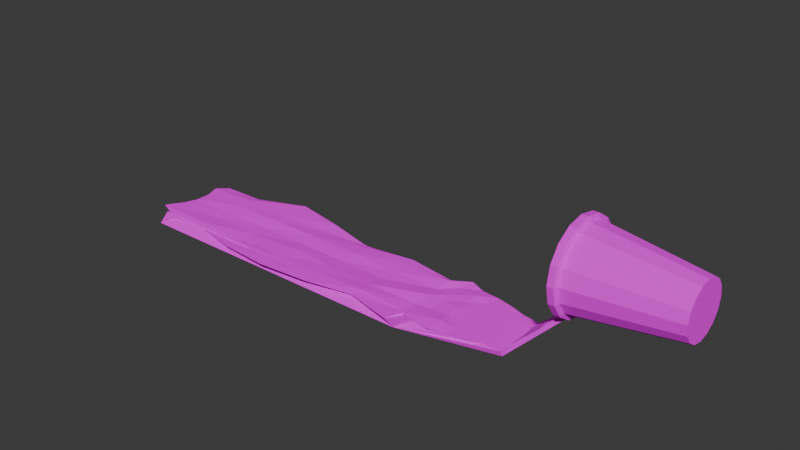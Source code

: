 # Source: lean.blend  (saved by Blender 4.2.67; exported with 4.5.12 LTS)
import bpy
from mathutils import Matrix  # noqa: F401  (used for matrix-valued properties, if any)

bpy.ops.wm.read_factory_settings(use_empty=True)
scene = bpy.context.scene
scene.name = 'Scene'

# ---- collections
col_collection = bpy.data.collections.new('Collection'); scene.collection.children.link(col_collection)

# ---- images (referenced by path relative to the original .blend; pixels are not part of the script)
import os
ASSET_DIR = os.environ.get("B2B_ASSET_DIR", "")  # directory of the original .blend (textures are referenced by path, not embedded)
HERE = os.path.dirname(os.path.abspath(__file__))  # packed textures are extracted next to this script under _unpacked/

def load_image(name, relpath, width, height, colorspace="sRGB"):
    """Load a texture the original file referenced (path relative to the .blend, or extracted next to this script)."""
    p = next((c for c in (os.path.join(HERE, relpath), os.path.join(ASSET_DIR, relpath)) if relpath and os.path.exists(c)), "")
    if p:
        img = bpy.data.images.load(p, check_existing=True)
        img.name = name
    else:  # same state as the original file: an image datablock whose file is absent (Cycles renders it pink)
        img = bpy.data.images.new(name, width, height)
        img.source = "FILE"
        img.filepath = "//" + (relpath or name)
    img.colorspace_settings.name = colorspace
    return img
img_imphenziapixpal_basecolor_png = load_image('ImphenziaPixPal_BaseColor.png', 'ImphenziaPixPal_BaseColor.png', 1024, 1024, 'sRGB')

# ---- materials (node trees are filled in below, after node groups)
mat_imphrnziamat = bpy.data.materials.new('ImphrnziaMat')
mat_material_001 = bpy.data.materials.new('Material.001')

# ---- node groups
ng_water = bpy.data.node_groups.new('Water', 'GeometryNodeTree')
_s = ng_water.interface.new_socket(name='Geometry', in_out='OUTPUT', socket_type='NodeSocketGeometry')
_s = ng_water.interface.new_socket(name='Geometry', in_out='INPUT', socket_type='NodeSocketGeometry')
ng_water.is_modifier = True
_N = ng_water.nodes; _L = ng_water.links
n0 = _N.new('NodeGroupInput'); n0.name = 'Group Input'; n0.location = (-340, 0)
n1 = _N.new('NodeGroupOutput'); n1.name = 'Group Output'; n1.location = (200, 0)
_L.new(n0.outputs[0], n1.inputs[0])
n1.is_active_output = True

# ---- material node trees
mat_imphrnziamat.use_nodes = True; mat_imphrnziamat.node_tree.nodes.clear()
_N = mat_imphrnziamat.node_tree.nodes; _L = mat_imphrnziamat.node_tree.links
n0 = _N.new('ShaderNodeBsdfPrincipled'); n0.name = 'Principled BSDF'; n0.location = (10, 300)
n0.inputs[1].default_value = 0.4803
n0.inputs[2].default_value = 1.0
n1 = _N.new('ShaderNodeOutputMaterial'); n1.name = 'Material Output'; n1.location = (300, 300)
n2 = _N.new('ShaderNodeTexImage'); n2.name = 'Image Texture'; n2.location = (-388, 257)
n2.image = img_imphenziapixpal_basecolor_png
n2.interpolation = 'Closest'
_L.new(n0.outputs[0], n1.inputs[0])
_L.new(n2.outputs[0], n0.inputs[0])
n1.is_active_output = True
mat_material_001.use_nodes = True; mat_material_001.node_tree.nodes.clear()
_N = mat_material_001.node_tree.nodes; _L = mat_material_001.node_tree.links
n0 = _N.new('ShaderNodeBsdfPrincipled'); n0.name = 'Principled BSDF'; n0.location = (10, 300)
n1 = _N.new('ShaderNodeOutputMaterial'); n1.name = 'Material Output'; n1.location = (300, 300)
_L.new(n0.outputs[0], n1.inputs[0])
n1.is_active_output = True

# ---- world
world_world = bpy.data.worlds.new('World'); scene.world = world_world
world_world.use_nodes = True; world_world.node_tree.nodes.clear()
_N = world_world.node_tree.nodes; _L = world_world.node_tree.links
n0 = _N.new('ShaderNodeOutputWorld'); n0.name = 'World Output'; n0.location = (300, 300)
n1 = _N.new('ShaderNodeBackground'); n1.name = 'Background'; n1.location = (10, 300)
n1.inputs[0].default_value = (0.05088, 0.05088, 0.05088, 1.0)
_L.new(n1.outputs[0], n0.inputs[0])
n0.is_active_output = True
world_world.color = (0.05088, 0.05088, 0.05088)
world_world.sun_shadow_jitter_overblur = 0.0

# ---- meshes
me_cylinder = bpy.data.meshes.new('Cylinder')
me_cylinder.from_pydata([(0.0, 1.0, -0.25), (7.451e-09, 1.5, 3.494), (0.3827, 0.9239, -0.25), (0.574, 1.386, 3.494), (0.7071, 0.7071, -0.25), (1.061, 1.061, 3.494), (0.9239, 0.3827, -0.25), (1.386, 0.574, 3.494), (1.0, 0.0, -0.25), (1.5, 5.588e-09, 3.494), (0.9239, -0.3827, -0.25), (1.386, -0.574, 3.494), (0.7071, -0.7071, -0.25), (1.061, -1.061, 3.494), (0.3827, -0.9239, -0.25), (0.574, -1.386, 3.494), (0.0, -1.0, -0.25), (7.451e-09, -1.5, 3.494), (-0.3827, -0.9239, -0.25), (-0.574, -1.386, 3.494), (-0.7071, -0.7071, -0.25), (-1.061, -1.061, 3.494), (-0.9239, -0.3827, -0.25), (-1.386, -0.574, 3.494), (-1.0, 0.0, -0.25), (-1.5, 5.588e-09, 3.494), (-0.9239, 0.3827, -0.25), (-1.386, 0.574, 3.494), (-0.7071, 0.7071, -0.25), (-1.061, 1.061, 3.494), (-0.3827, 0.9239, -0.25), (-0.574, 1.386, 3.494), (0.6336, 1.53, 3.559), (8.374e-11, 1.656, 3.559), (1.171, 1.171, 3.559), (1.53, 0.6336, 3.559), (1.656, -2.049e-11, 3.559), (1.53, -0.6336, 3.559), (1.171, -1.171, 3.559), (0.6336, -1.53, 3.559), (8.374e-11, -1.656, 3.559), (-0.6336, -1.53, 3.559), (-1.171, -1.171, 3.559), (-1.53, -0.6336, 3.559), (-1.656, -2.049e-11, 3.559), (-1.53, 0.6336, 3.559), (-1.171, 1.171, 3.559), (-0.6336, 1.53, 3.559), (0.6336, 1.53, 3.747), (8.374e-11, 1.656, 3.747), (1.171, 1.171, 3.747), (1.53, 0.6336, 3.747), (1.656, -2.049e-11, 3.747), (1.53, -0.6336, 3.747), (1.171, -1.171, 3.747), (0.6336, -1.53, 3.747), (8.374e-11, -1.656, 3.747), (-0.6336, -1.53, 3.747), (-1.171, -1.171, 3.747), (-1.53, -0.6336, 3.747), (-1.656, -2.049e-11, 3.747), (-1.53, 0.6336, 3.747), (-1.171, 1.171, 3.747), (-0.6336, 1.53, 3.747), (0.5951, 1.437, 3.792), (8.374e-11, 1.555, 3.792), (1.1, 1.1, 3.792), (1.437, 0.5951, 3.792), (1.555, -2.049e-11, 3.792), (1.437, -0.5951, 3.792), (1.1, -1.1, 3.792), (0.5951, -1.437, 3.792), (8.374e-11, -1.555, 3.792), (-0.5951, -1.437, 3.792), (-1.1, -1.1, 3.792), (-1.437, -0.5951, 3.792), (-1.555, -2.049e-11, 3.792), (-1.437, 0.5951, 3.792), (-1.1, 1.1, 3.792), (-0.5951, 1.437, 3.792), (0.6336, 1.53, 3.792), (8.374e-11, 1.656, 3.792), (1.171, 1.171, 3.792), (1.53, 0.6336, 3.792), (1.656, -2.049e-11, 3.792), (1.53, -0.6336, 3.792), (1.171, -1.171, 3.792), (0.6336, -1.53, 3.792), (8.374e-11, -1.656, 3.792), (-0.6336, -1.53, 3.792), (-1.171, -1.171, 3.792), (-1.53, -0.6336, 3.792), (-1.656, -2.049e-11, 3.792), (-1.53, 0.6336, 3.792), (-1.171, 1.171, 3.792), (-0.6336, 1.53, 3.792), (0.5951, 1.437, 3.583), (6.809e-09, 1.555, 3.583), (1.1, 1.1, 3.583), (1.437, 0.5951, 3.583), (1.555, -2.049e-11, 3.583), (1.437, -0.5951, 3.583), (1.1, -1.1, 3.583), (0.5951, -1.437, 3.583), (6.809e-09, -1.555, 3.583), (-0.5951, -1.437, 3.583), (-1.1, -1.1, 3.583), (-1.437, -0.5951, 3.583), (-1.555, -2.049e-11, 3.583), (-1.437, 0.5951, 3.583), (-1.1, 1.1, 3.583), (-0.5951, 1.437, 3.583), (0.5475, 1.322, 3.534), (1.32e-08, 1.431, 3.534), (1.012, 1.012, 3.534), (1.322, 0.5475, 3.534), (1.431, 1.172e-09, 3.534), (1.322, -0.5475, 3.534), (1.012, -1.012, 3.534), (0.5475, -1.322, 3.534), (1.32e-08, -1.431, 3.534), (-0.5475, -1.322, 3.534), (-1.012, -1.012, 3.534), (-1.322, -0.5475, 3.534), (-1.431, 1.172e-09, 3.534), (-1.322, 0.5475, 3.534), (-1.012, 1.012, 3.534), (-0.5475, 1.322, 3.534), (0.5071, 1.307, 2.977), (-1.82e-07, 1.415, 3.167), (0.937, 1.001, 2.816), (1.224, 0.5415, 2.708), (1.325, 1.486e-09, 2.67), (1.224, -0.5415, 2.708), (0.937, -1.001, 2.816), (0.5071, -1.307, 2.977), (-1.82e-07, -1.415, 3.167), (-0.5071, -1.307, 3.356), (-0.937, -1.001, 3.517), (-1.224, -0.5415, 3.625), (-1.325, 1.486e-09, 3.663), (-1.224, 0.5415, 3.625), (-0.937, 1.001, 3.517), (-0.5071, 1.307, 3.356)], [], [(0, 1, 3, 2), (2, 3, 5, 4), (4, 5, 7, 6), (6, 7, 9, 8), (8, 9, 11, 10), (10, 11, 13, 12), (12, 13, 15, 14), (14, 15, 17, 16), (16, 17, 19, 18), (18, 19, 21, 20), (20, 21, 23, 22), (22, 23, 25, 24), (24, 25, 27, 26), (26, 27, 29, 28), (11, 9, 36, 37), (28, 29, 31, 30), (30, 31, 1, 0), (0, 2, 4, 6, 8, 10, 12, 14, 16, 18, 20, 22, 24, 26, 28, 30), (43, 42, 58, 59), (21, 19, 41, 42), (31, 29, 46, 47), (7, 5, 34, 35), (17, 15, 39, 40), (3, 1, 33, 32), (27, 25, 44, 45), (13, 11, 37, 38), (23, 21, 42, 43), (1, 31, 47, 33), (9, 7, 35, 36), (19, 17, 40, 41), (29, 27, 45, 46), (5, 3, 32, 34), (15, 13, 38, 39), (25, 23, 43, 44), (48, 49, 81, 80), (36, 35, 51, 52), (44, 43, 59, 60), (37, 36, 52, 53), (45, 44, 60, 61), (38, 37, 53, 54), (46, 45, 61, 62), (39, 38, 54, 55), (47, 46, 62, 63), (40, 39, 55, 56), (32, 33, 49, 48), (33, 47, 63, 49), (41, 40, 56, 57), (34, 32, 48, 50), (42, 41, 57, 58), (35, 34, 50, 51), (75, 74, 106, 107), (49, 63, 95, 81), (57, 56, 88, 89), (50, 48, 80, 82), (58, 57, 89, 90), (51, 50, 82, 83), (59, 58, 90, 91), (52, 51, 83, 84), (60, 59, 91, 92), (53, 52, 84, 85), (61, 60, 92, 93), (54, 53, 85, 86), (62, 61, 93, 94), (55, 54, 86, 87), (63, 62, 94, 95), (56, 55, 87, 88), (65, 64, 80, 81), (64, 66, 82, 80), (66, 67, 83, 82), (67, 68, 84, 83), (68, 69, 85, 84), (69, 70, 86, 85), (70, 71, 87, 86), (71, 72, 88, 87), (72, 73, 89, 88), (73, 74, 90, 89), (74, 75, 91, 90), (75, 76, 92, 91), (76, 77, 93, 92), (77, 78, 94, 93), (78, 79, 95, 94), (79, 65, 81, 95), (97, 111, 127, 113), (68, 67, 99, 100), (76, 75, 107, 108), (69, 68, 100, 101), (77, 76, 108, 109), (70, 69, 101, 102), (78, 77, 109, 110), (71, 70, 102, 103), (79, 78, 110, 111), (72, 71, 103, 104), (64, 65, 97, 96), (65, 79, 111, 97), (73, 72, 104, 105), (66, 64, 96, 98), (74, 73, 105, 106), (67, 66, 98, 99), (126, 125, 141, 142), (105, 104, 120, 121), (98, 96, 112, 114), (106, 105, 121, 122), (99, 98, 114, 115), (107, 106, 122, 123), (100, 99, 115, 116), (108, 107, 123, 124), (101, 100, 116, 117), (109, 108, 124, 125), (102, 101, 117, 118), (110, 109, 125, 126), (103, 102, 118, 119), (111, 110, 126, 127), (104, 103, 119, 120), (96, 97, 113, 112), (128, 129, 143, 142, 141, 140, 139, 138, 137, 136, 135, 134, 133, 132, 131, 130), (119, 118, 134, 135), (127, 126, 142, 143), (120, 119, 135, 136), (112, 113, 129, 128), (113, 127, 143, 129), (121, 120, 136, 137), (114, 112, 128, 130), (122, 121, 137, 138), (115, 114, 130, 131), (123, 122, 138, 139), (116, 115, 131, 132), (124, 123, 139, 140), (117, 116, 132, 133), (125, 124, 140, 141), (118, 117, 133, 134)])
_uv = me_cylinder.uv_layers.new(name='UVMap')
_uv.uv.foreach_set('vector', [0.6227, 0.1812, 0.6227, 0.1812, 0.6227, 0.1812, 0.6227, 0.1812, 0.6227, 0.1812, 0.6227, 0.1812, 0.6227, 0.1812, 0.6227, 0.1812, 0.6227, 0.1812, 0.6227, 0.1812, 0.6227, 0.1812, 0.6227, 0.1812, 0.6227, 0.1812, 0.6227, 0.1812, 0.6227, 0.1812, 0.6227, 0.1812, 0.6227, 0.1812, 0.6227, 0.1812, 0.6227, 0.1812, 0.6227, 0.1812, 0.6227, 0.1812, 0.6227, 0.1812, 0.6227, 0.1812, 0.6227, 0.1812, 0.6227, 0.1812, 0.6227, 0.1812, 0.6227, 0.1812, 0.6227, 0.1812, 0.6227, 0.1812, 0.6227, 0.1812, 0.6227, 0.1812, 0.6227, 0.1812, 0.6227, 0.1812, 0.6227, 0.1812, 0.6227, 0.1812, 0.6227, 0.1812, 0.6227, 0.1812, 0.6227, 0.1812, 0.6227, 0.1812, 0.6227, 0.1812, 0.6227, 0.1812, 0.6227, 0.1812, 0.6227, 0.1812, 0.6227, 0.1812, 0.6227, 0.1812, 0.6227, 0.1812, 0.6227, 0.1812, 0.6227, 0.1812, 0.6227, 0.1812, 0.6227, 0.1812, 0.6227, 0.1812, 0.6227, 0.1812, 0.6227, 0.1812, 0.6227, 0.1812, 0.6227, 0.1812, 0.6227, 0.1812, 0.8085, 0.1437, 0.8085, 0.1437, 0.8085, 0.1437, 0.8085, 0.1437, 0.6227, 0.1812, 0.6227, 0.1812, 0.6227, 0.1812, 0.6227, 0.1812, 0.6227, 0.1812, 0.6227, 0.1812, 0.6227, 0.1812, 0.6227, 0.1812, 0.6227, 0.1812, 0.6227, 0.1812, 0.6227, 0.1812, 0.6227, 0.1812, 0.6227, 0.1812, 0.6227, 0.1812, 0.6227, 0.1812, 0.6227, 0.1812, 0.6227, 0.1812, 0.6227, 0.1812, 0.6227, 0.1812, 0.6227, 0.1812, 0.6227, 0.1812, 0.6227, 0.1812, 0.6227, 0.1812, 0.6227, 0.1812, 0.8085, 0.1437, 0.8085, 0.1437, 0.8085, 0.1437, 0.8085, 0.1437, 0.8085, 0.1437, 0.8085, 0.1437, 0.8085, 0.1437, 0.8085, 0.1437, 0.8085, 0.1437, 0.8085, 0.1437, 0.8085, 0.1437, 0.8085, 0.1437, 0.8085, 0.1437, 0.8085, 0.1437, 0.8085, 0.1437, 0.8085, 0.1437, 0.8085, 0.1437, 0.8085, 0.1437, 0.8085, 0.1437, 0.8085, 0.1437, 0.8085, 0.1437, 0.8085, 0.1437, 0.8085, 0.1437, 0.8085, 0.1437, 0.8085, 0.1437, 0.8085, 0.1437, 0.8085, 0.1437, 0.8085, 0.1437, 0.8085, 0.1437, 0.8085, 0.1437, 0.8085, 0.1437, 0.8085, 0.1437, 0.8085, 0.1437, 0.8085, 0.1437, 0.8085, 0.1437, 0.8085, 0.1437, 0.8085, 0.1437, 0.8085, 0.1437, 0.8085, 0.1437, 0.8085, 0.1437, 0.8085, 0.1437, 0.8085, 0.1437, 0.8085, 0.1437, 0.8085, 0.1437, 0.8085, 0.1437, 0.8085, 0.1437, 0.8085, 0.1437, 0.8085, 0.1437, 0.8085, 0.1437, 0.8085, 0.1437, 0.8085, 0.1437, 0.8085, 0.1437, 0.8085, 0.1437, 0.8085, 0.1437, 0.8085, 0.1437, 0.8085, 0.1437, 0.8085, 0.1437, 0.8085, 0.1437, 0.8085, 0.1437, 0.8085, 0.1437, 0.8085, 0.1437, 0.8085, 0.1437, 0.8085, 0.1437, 0.8085, 0.1437, 0.8085, 0.1437, 0.8085, 0.1437, 0.8085, 0.1437, 0.8085, 0.1437, 0.8085, 0.1437, 0.8085, 0.1437, 0.8085, 0.1437, 0.8085, 0.1437, 0.8085, 0.1437, 0.8085, 0.1437, 0.8085, 0.1437, 0.8085, 0.1437, 0.8085, 0.1437, 0.8085, 0.1437, 0.8085, 0.1437, 0.8085, 0.1437, 0.8085, 0.1437, 0.8085, 0.1437, 0.8085, 0.1437, 0.8085, 0.1437, 0.8085, 0.1437, 0.8085, 0.1437, 0.8085, 0.1437, 0.8085, 0.1437, 0.8085, 0.1437, 0.8085, 0.1437, 0.8085, 0.1437, 0.8085, 0.1437, 0.8085, 0.1437, 0.8085, 0.1437, 0.8085, 0.1437, 0.8085, 0.1437, 0.8085, 0.1437, 0.8085, 0.1437, 0.8085, 0.1437, 0.8085, 0.1437, 0.8085, 0.1437, 0.8085, 0.1437, 0.8085, 0.1437, 0.8085, 0.1437, 0.8085, 0.1437, 0.8085, 0.1437, 0.8085, 0.1437, 0.8085, 0.1437, 0.8085, 0.1437, 0.8085, 0.1437, 0.8085, 0.1437, 0.8085, 0.1437, 0.8085, 0.1437, 0.8085, 0.1437, 0.8085, 0.1437, 0.8085, 0.1437, 0.8085, 0.1437, 0.8085, 0.1437, 0.8085, 0.1437, 0.8085, 0.1437, 0.8085, 0.1437, 0.8085, 0.1437, 0.8085, 0.1437, 0.8085, 0.1437, 0.8085, 0.1437, 0.8085, 0.1437, 0.8085, 0.1437, 0.8085, 0.1437, 0.8085, 0.1437, 0.8085, 0.1437, 0.8085, 0.1437, 0.8085, 0.1437, 0.8085, 0.1437, 0.8085, 0.1437, 0.8085, 0.1437, 0.8085, 0.1437, 0.8085, 0.1437, 0.8085, 0.1437, 0.8085, 0.1437, 0.8085, 0.1437, 0.8085, 0.1437, 0.8085, 0.1437, 0.8085, 0.1437, 0.8085, 0.1437, 0.8085, 0.1437, 0.8085, 0.1437, 0.8085, 0.1437, 0.8085, 0.1437, 0.8085, 0.1437, 0.8085, 0.1437, 0.8085, 0.1437, 0.8085, 0.1437, 0.8085, 0.1437, 0.8085, 0.1437, 0.8085, 0.1437, 0.8085, 0.1437, 0.8085, 0.1437, 0.8085, 0.1437, 0.8085, 0.1437, 0.8085, 0.1437, 0.8085, 0.1437, 0.8085, 0.1437, 0.8085, 0.1437, 0.8085, 0.1437, 0.8085, 0.1437, 0.8085, 0.1437, 0.8085, 0.1437, 0.8085, 0.1437, 0.8085, 0.1437, 0.8085, 0.1437, 0.8085, 0.1437, 0.8085, 0.1437, 0.8085, 0.1437, 0.8085, 0.1437, 0.8085, 0.1437, 0.8085, 0.1437, 0.8085, 0.1437, 0.8085, 0.1437, 0.8085, 0.1437, 0.8085, 0.1437, 0.8085, 0.1437, 0.8085, 0.1437, 0.8085, 0.1437, 0.8085, 0.1437, 0.8085, 0.1437, 0.8085, 0.1437, 0.8085, 0.1437, 0.8085, 0.1437, 0.8085, 0.1437, 0.8085, 0.1437, 0.8085, 0.1437, 0.8085, 0.1437, 0.8085, 0.1437, 0.8085, 0.1437, 0.8085, 0.1437, 0.8085, 0.1437, 0.8085, 0.1437, 0.8085, 0.1437, 0.8085, 0.1437, 0.8085, 0.1437, 0.8085, 0.1437, 0.8085, 0.1437, 0.8085, 0.1437, 0.8085, 0.1437, 0.8085, 0.1437, 0.8085, 0.1437, 0.8085, 0.1437, 0.8085, 0.1437, 0.8085, 0.1437, 0.8085, 0.1437, 0.8085, 0.1437, 0.8085, 0.1437, 0.8085, 0.1437, 0.8085, 0.1437, 0.8085, 0.1437, 0.8085, 0.1437, 0.8085, 0.1437, 0.8085, 0.1437, 0.8085, 0.1437, 0.8085, 0.1437, 0.8085, 0.1437, 0.8085, 0.1437, 0.8085, 0.1437, 0.8085, 0.1437, 0.8085, 0.1437, 0.8085, 0.1437, 0.8085, 0.1437, 0.8085, 0.1437, 0.8085, 0.1437, 0.8085, 0.1437, 0.8085, 0.1437, 0.8085, 0.1437, 0.8085, 0.1437, 0.8085, 0.1437, 0.8085, 0.1437, 0.8085, 0.1437, 0.8085, 0.1437, 0.8085, 0.1437, 0.8085, 0.1437, 0.8085, 0.1437, 0.8085, 0.1437, 0.8085, 0.1437, 0.8085, 0.1437, 0.8085, 0.1437, 0.8085, 0.1437, 0.8085, 0.1437, 0.8085, 0.1437, 0.8085, 0.1437, 0.8085, 0.1437, 0.8085, 0.1437, 0.8085, 0.1437, 0.8085, 0.1437, 0.8085, 0.1437, 0.8085, 0.1437, 0.8085, 0.1437, 0.8085, 0.1437, 0.6227, 0.1812, 0.6227, 0.1812, 0.6227, 0.1812, 0.6227, 0.1812, 0.8085, 0.1437, 0.8085, 0.1437, 0.8085, 0.1437, 0.8085, 0.1437, 0.8085, 0.1437, 0.8085, 0.1437, 0.8085, 0.1437, 0.8085, 0.1437, 0.8085, 0.1437, 0.8085, 0.1437, 0.8085, 0.1437, 0.8085, 0.1437, 0.8085, 0.1437, 0.8085, 0.1437, 0.8085, 0.1437, 0.8085, 0.1437, 0.8085, 0.1437, 0.8085, 0.1437, 0.8085, 0.1437, 0.8085, 0.1437, 0.8085, 0.1437, 0.8085, 0.1437, 0.8085, 0.1437, 0.8085, 0.1437, 0.8085, 0.1437, 0.8085, 0.1437, 0.8085, 0.1437, 0.8085, 0.1437, 0.8085, 0.1437, 0.8085, 0.1437, 0.8085, 0.1437, 0.8085, 0.1437, 0.8085, 0.1437, 0.8085, 0.1437, 0.8085, 0.1437, 0.8085, 0.1437, 0.8085, 0.1437, 0.8085, 0.1437, 0.8085, 0.1437, 0.8085, 0.1437, 0.8085, 0.1437, 0.8085, 0.1437, 0.8085, 0.1437, 0.8085, 0.1437, 0.8085, 0.1437, 0.8085, 0.1437, 0.8085, 0.1437, 0.8085, 0.1437, 0.8085, 0.1437, 0.8085, 0.1437, 0.8085, 0.1437, 0.8085, 0.1437, 0.8085, 0.1437, 0.8085, 0.1437, 0.8085, 0.1437, 0.8085, 0.1437, 0.8085, 0.1437, 0.8085, 0.1437, 0.8085, 0.1437, 0.8085, 0.1437, 0.6227, 0.1812, 0.6227, 0.1812, 0.6227, 0.1812, 0.6227, 0.1812, 0.6227, 0.1812, 0.6227, 0.1812, 0.6227, 0.1812, 0.6227, 0.1812, 0.6227, 0.1812, 0.6227, 0.1812, 0.6227, 0.1812, 0.6227, 0.1812, 0.6227, 0.1812, 0.6227, 0.1812, 0.6227, 0.1812, 0.6227, 0.1812, 0.6227, 0.1812, 0.6227, 0.1812, 0.6227, 0.1812, 0.6227, 0.1812, 0.6227, 0.1812, 0.6227, 0.1812, 0.6227, 0.1812, 0.6227, 0.1812, 0.6227, 0.1812, 0.6227, 0.1812, 0.6227, 0.1812, 0.6227, 0.1812, 0.6227, 0.1812, 0.6227, 0.1812, 0.6227, 0.1812, 0.6227, 0.1812, 0.6227, 0.1812, 0.6227, 0.1812, 0.6227, 0.1812, 0.6227, 0.1812, 0.6227, 0.1812, 0.6227, 0.1812, 0.6227, 0.1812, 0.6227, 0.1812, 0.6227, 0.1812, 0.6227, 0.1812, 0.6227, 0.1812, 0.6227, 0.1812, 0.6227, 0.1812, 0.6227, 0.1812, 0.6227, 0.1812, 0.6227, 0.1812, 0.6227, 0.1812, 0.6227, 0.1812, 0.6227, 0.1812, 0.6227, 0.1812, 0.6227, 0.1812, 0.6227, 0.1812, 0.6227, 0.1812, 0.6227, 0.1812, 0.6227, 0.1812, 0.6227, 0.1812, 0.6227, 0.1812, 0.6227, 0.1812, 0.6227, 0.1812, 0.6227, 0.1812, 0.6227, 0.1812, 0.6227, 0.1812, 0.4807, 0.1515, 0.4807, 0.1515, 0.4807, 0.1515, 0.4807, 0.1515, 0.4807, 0.1515, 0.4807, 0.1515, 0.4807, 0.1515, 0.4807, 0.1515, 0.4807, 0.1515, 0.4807, 0.1515, 0.4807, 0.1515, 0.4807, 0.1515, 0.4807, 0.1515, 0.4807, 0.1515, 0.4807, 0.1515, 0.4807, 0.1515, 0.6227, 0.1812, 0.6227, 0.1812, 0.6227, 0.1812, 0.6227, 0.1812, 0.6227, 0.1812, 0.6227, 0.1812, 0.6227, 0.1812, 0.6227, 0.1812, 0.6227, 0.1812, 0.6227, 0.1812, 0.6227, 0.1812, 0.6227, 0.1812, 0.6227, 0.1812, 0.6227, 0.1812, 0.6227, 0.1812, 0.6227, 0.1812, 0.6227, 0.1812, 0.6227, 0.1812, 0.6227, 0.1812, 0.6227, 0.1812, 0.6227, 0.1812, 0.6227, 0.1812, 0.6227, 0.1812, 0.6227, 0.1812, 0.6227, 0.1812, 0.6227, 0.1812, 0.6227, 0.1812, 0.6227, 0.1812, 0.6227, 0.1812, 0.6227, 0.1812, 0.6227, 0.1812, 0.6227, 0.1812, 0.6227, 0.1812, 0.6227, 0.1812, 0.6227, 0.1812, 0.6227, 0.1812, 0.6227, 0.1812, 0.6227, 0.1812, 0.6227, 0.1812, 0.6227, 0.1812, 0.6227, 0.1812, 0.6227, 0.1812, 0.6227, 0.1812, 0.6227, 0.1812, 0.6227, 0.1812, 0.6227, 0.1812, 0.6227, 0.1812, 0.6227, 0.1812, 0.6227, 0.1812, 0.6227, 0.1812, 0.6227, 0.1812, 0.6227, 0.1812, 0.6227, 0.1812, 0.6227, 0.1812, 0.6227, 0.1812, 0.6227, 0.1812, 0.6227, 0.1812, 0.6227, 0.1812, 0.6227, 0.1812, 0.6227, 0.1812])
me_cylinder.materials.append(mat_imphrnziamat)
me_cylinder.update()
me_cube = bpy.data.meshes.new('Cube')
me_cube.from_pydata([(-1.0, -0.4526, -1.0), (-19.2, -1.0, 1.0), (-1.0, 0.4575, -1.0), (-19.2, 1.0, 1.0), (1.012, -0.4442, -0.9915), (-17.18, -1.084, 1.013), (1.047, 0.4371, -1.018), (-17.24, 1.059, 0.992), (-19.98, -1.783, 4.78), (-19.98, 1.783, 4.78), (-16.84, 1.361, 4.813), (-16.22, -2.052, 4.927), (-19.98, -1.783, 16.46), (-19.98, 1.783, 16.46), (-16.72, 1.535, 16.16), (-16.52, -1.578, 15.85), (-16.2, -1.351, 4.654), (-19.98, -1.783, 4.78), (-16.26, -1.457, 16.38), (-19.98, -1.783, 16.46), (-8.084, 0.7257, 0.0522), (0.9991, 0.03054, -1.007), (-17.18, -0.08884, 0.9882), (-8.093, -0.7289, -0.01066), (-15.99, 0.007077, 4.739), (-16.8, -1.402, 2.891), (-16.82, 1.426, 2.87), (-16.47, -0.04673, 16.34), (-16.31, 1.825, 10.58), (-16.26, -2.096, 10.63), (-16.89, 0.0361, 10.64), (-16.85, -0.04449, 2.9), (-8.07, 0.04213, 0.01226), (-5.13, 0.6786, -0.4017), (-2.042, 0.5813, -0.6373), (1.023, 0.1655, -1.032), (1.065, 0.2558, -0.985), (-17.2, -0.3403, 1.012), (-17.2, -0.6672, 1.006), (-5.122, -0.662, -0.2854), (-2.042, -0.549, -0.6405), (-17.03, -0.5994, 4.845), (-17.05, -1.168, 4.832), (-16.68, -1.6, 3.498), (-16.65, -1.533, 4.15), (-16.89, 1.31, 2.292), (-17.07, 1.116, 1.604), (-16.36, -0.5622, 16.52), (-15.99, -1.208, 16.85), (-16.84, 1.377, 8.667), (-16.53, 1.617, 6.701), (-16.35, -1.94, 8.663), (-16.44, -1.591, 6.778), (-14.16, 0.9129, 0.6667), (-11.1, 0.79, 0.2636), (1.063, -0.2508, -0.9876), (1.06, -0.1794, -0.9591), (-17.17, 0.6589, 1.039), (-17.25, 0.3613, 0.997), (-14.2, -0.9305, 0.7161), (-11.13, -0.8166, 0.3556), (-16.05, 1.189, 4.79), (-16.98, 0.5839, 4.864), (-17.08, -1.11, 1.694), (-16.9, -1.305, 2.206), (-16.43, 1.698, 4.116), (-16.79, 1.487, 3.569), (-16.41, 1.128, 16.53), (-16.53, 0.5797, 16.34), (-16.66, 1.561, 14.5), (-16.02, 2.194, 12.55), (-16.57, -1.496, 14.47), (-16.38, -1.935, 12.54), (-17.02, 0.03637, 12.64), (-16.78, 0.007798, 14.49), (-17.01, 5.972e-05, 6.669), (-16.95, -0.009654, 8.699), (-16.1, -0.5444, 10.63), (-16.34, -1.166, 10.61), (-16.95, 1.236, 10.62), (-16.25, 0.6216, 10.64), (-16.44, 0.06354, 3.468), (-16.8, 0.04518, 4.161), (-17.07, -0.05305, 1.561), (-16.9, 0.01785, 2.264), (-16.8, -0.4992, 2.9), (-16.84, -0.9378, 2.918), (-16.81, 1.0, 2.889), (-16.86, 0.4664, 2.889), (-8.129, -0.2014, 0.07118), (-8.14, -0.5155, 0.01141), (-8.091, 0.5368, 0.01823), (-8.083, 0.184, -0.02965), (-5.061, 0.008466, -0.3262), (-1.947, 0.05169, -0.6437), (-14.16, 0.007571, 0.6696), (-11.17, -0.02521, 0.3037), (-11.21, 0.5123, 0.3467), (-11.13, 0.3098, 0.2981), (-14.1, 0.5354, 0.6781), (-14.15, 0.2835, 0.6799), (-1.996, 0.4159, -0.6576), (-2.045, 0.1909, -0.6604), (-5.044, 0.5259, -0.3455), (-5.063, 0.2425, -0.3265), (-2.055, -0.1714, -0.6813), (-2.031, -0.3316, -0.6696), (-5.066, -0.2329, -0.3244), (-5.062, -0.4882, -0.3437), (-17.09, 0.3469, 1.62), (-16.96, 0.3937, 2.303), (-17.06, 0.7698, 1.539), (-16.96, 0.7918, 2.294), (-17.02, -0.7939, 1.669), (-16.95, -0.8526, 2.266), (-17.01, -0.351, 1.613), (-16.96, -0.4178, 2.253), (-16.11, -0.9786, 3.398), (-16.31, -1.122, 4.14), (-16.82, -0.4975, 3.551), (-16.76, -0.546, 4.18), (-16.72, 0.5767, 6.693), (-16.15, 0.5885, 8.653), (-16.45, 1.219, 6.745), (-16.4, 1.191, 8.681), (-15.83, -1.19, 6.663), (-16.15, -1.223, 8.697), (-16.35, -0.6596, 6.694), (-16.43, -0.5874, 8.666), (-17.1, -1.211, 12.53), (-16.22, -1.218, 14.52), (-16.87, -0.5568, 12.56), (-16.9, -0.5372, 14.52), (-16.06, 0.604, 12.55), (-16.1, 0.5872, 14.51), (-16.27, 1.187, 12.57), (-15.99, 1.199, 14.6), (-16.6, 0.5091, 3.536), (-16.65, 0.5539, 4.211), (-16.12, 1.027, 3.416), (-16.99, 1.161, 4.311), (-11.14, -0.2831, 0.3239), (-11.05, -0.6007, 0.336), (-14.2, -0.2756, 0.6643), (-14.14, -0.5666, 0.6083)], [], [(0, 1, 3, 2), (2, 3, 7, 53, 54, 20, 33, 34, 6), (38, 59, 144), (4, 40, 39, 23, 60, 59, 5, 1, 0), (2, 6, 36, 35, 21, 56, 55, 4, 0), (3, 1, 8, 9), (10, 9, 13, 14, 69, 70, 28, 49, 50), (1, 5, 63, 64, 25, 43, 44, 11, 8), (7, 3, 9, 10, 65, 66, 26, 45, 46), (65, 61, 140), (14, 13, 12, 15, 48, 47, 27, 68, 67), (69, 67, 136), (9, 8, 12, 13), (12, 8, 17, 19), (17, 16, 18, 19), (15, 12, 19, 18), (8, 11, 16, 17), (11, 52, 51, 29, 72, 71, 15, 18, 16), (74, 47, 132), (76, 77, 128), (49, 79, 124), (120, 24, 41), (116, 31, 85), (45, 87, 112), (90, 39, 108), (104, 32, 93), (100, 22, 95), (92, 96, 32), (98, 95, 96), (20, 97, 91), (91, 98, 92), (54, 99, 97), (97, 100, 98), (53, 57, 99), (99, 58, 100), (35, 94, 21), (102, 93, 94), (6, 101, 36), (36, 102, 35), (34, 103, 101), (101, 104, 102), (33, 91, 103), (103, 92, 104), (106, 4, 55), (108, 40, 106), (94, 56, 21), (105, 55, 56), (93, 105, 94), (107, 106, 105), (32, 107, 93), (89, 108, 107), (110, 31, 84), (112, 88, 110), (58, 83, 22), (109, 84, 83), (57, 109, 58), (111, 110, 109), (7, 111, 57), (46, 112, 111), (64, 86, 25), (114, 85, 86), (5, 113, 63), (63, 114, 64), (38, 115, 113), (113, 116, 114), (37, 83, 115), (115, 84, 116), (44, 42, 11), (118, 41, 42), (25, 117, 43), (43, 118, 44), (86, 119, 117), (117, 120, 118), (85, 81, 119), (119, 82, 120), (122, 30, 76), (124, 80, 122), (62, 75, 24), (121, 76, 75), (61, 121, 62), (123, 122, 121), (10, 123, 61), (50, 124, 123), (126, 29, 51), (128, 78, 126), (42, 52, 11), (125, 51, 52), (41, 125, 42), (127, 126, 125), (24, 127, 41), (75, 128, 127), (130, 15, 71), (132, 48, 130), (78, 72, 29), (129, 71, 72), (77, 129, 78), (131, 130, 129), (30, 131, 77), (73, 132, 131), (134, 27, 74), (136, 68, 134), (80, 73, 30), (133, 74, 73), (79, 133, 80), (135, 134, 133), (28, 135, 79), (70, 136, 135), (138, 24, 82), (140, 62, 138), (88, 81, 31), (137, 82, 81), (87, 137, 88), (139, 138, 137), (26, 139, 87), (66, 140, 139), (142, 23, 90), (144, 60, 142), (96, 89, 32), (141, 90, 89), (95, 141, 96), (143, 142, 141), (22, 143, 95), (37, 144, 143), (38, 5, 59), (65, 10, 61), (69, 14, 67), (74, 27, 47), (76, 30, 77), (49, 28, 79), (120, 82, 24), (116, 84, 31), (45, 26, 87), (90, 23, 39), (104, 92, 32), (100, 58, 22), (92, 98, 96), (98, 100, 95), (20, 54, 97), (91, 97, 98), (54, 53, 99), (97, 99, 100), (53, 7, 57), (99, 57, 58), (35, 102, 94), (102, 104, 93), (6, 34, 101), (36, 101, 102), (34, 33, 103), (101, 103, 104), (33, 20, 91), (103, 91, 92), (106, 40, 4), (108, 39, 40), (94, 105, 56), (105, 106, 55), (93, 107, 105), (107, 108, 106), (32, 89, 107), (89, 90, 108), (110, 88, 31), (112, 87, 88), (58, 109, 83), (109, 110, 84), (57, 111, 109), (111, 112, 110), (7, 46, 111), (46, 45, 112), (64, 114, 86), (114, 116, 85), (5, 38, 113), (63, 113, 114), (38, 37, 115), (113, 115, 116), (37, 22, 83), (115, 83, 84), (44, 118, 42), (118, 120, 41), (25, 86, 117), (43, 117, 118), (86, 85, 119), (117, 119, 120), (85, 31, 81), (119, 81, 82), (122, 80, 30), (124, 79, 80), (62, 121, 75), (121, 122, 76), (61, 123, 121), (123, 124, 122), (10, 50, 123), (50, 49, 124), (126, 78, 29), (128, 77, 78), (42, 125, 52), (125, 126, 51), (41, 127, 125), (127, 128, 126), (24, 75, 127), (75, 76, 128), (130, 48, 15), (132, 47, 48), (78, 129, 72), (129, 130, 71), (77, 131, 129), (131, 132, 130), (30, 73, 131), (73, 74, 132), (134, 68, 27), (136, 67, 68), (80, 133, 73), (133, 134, 74), (79, 135, 133), (135, 136, 134), (28, 70, 135), (70, 69, 136), (138, 62, 24), (140, 61, 62), (88, 137, 81), (137, 138, 82), (87, 139, 137), (139, 140, 138), (26, 66, 139), (66, 65, 140), (142, 60, 23), (144, 59, 60), (96, 141, 89), (141, 142, 90), (95, 143, 141), (143, 144, 142), (22, 37, 143), (37, 38, 144)])
_uv = me_cube.uv_layers.new(name='UVMap')
_uv.uv.foreach_set('vector', [0.4796, 0.1527, 0.4796, 0.1527, 0.4796, 0.1527, 0.4796, 0.1527, 0.4796, 0.1527, 0.4796, 0.1527, 0.4796, 0.1527, 0.4796, 0.1527, 0.4796, 0.1527, 0.4796, 0.1527, 0.4796, 0.1527, 0.4796, 0.1527, 0.4796, 0.1527, 0.4796, 0.1527, 0.4796, 0.1527, 0.4796, 0.1527, 0.4796, 0.1527, 0.4796, 0.1527, 0.4796, 0.1527, 0.4796, 0.1527, 0.4796, 0.1527, 0.4796, 0.1527, 0.4796, 0.1527, 0.4796, 0.1527, 0.4796, 0.1527, 0.4796, 0.1527, 0.4796, 0.1527, 0.4796, 0.1527, 0.4796, 0.1527, 0.4796, 0.1527, 0.4796, 0.1527, 0.4796, 0.1527, 0.4796, 0.1527, 0.4796, 0.1527, 0.4796, 0.1527, 0.4796, 0.1527, 0.4796, 0.1527, 0.4796, 0.1527, 0.4796, 0.1527, 0.4796, 0.1527, 0.4796, 0.1527, 0.4796, 0.1527, 0.4796, 0.1527, 0.4796, 0.1527, 0.4796, 0.1527, 0.4796, 0.1527, 0.4796, 0.1527, 0.4796, 0.1527, 0.4796, 0.1527, 0.4796, 0.1527, 0.4796, 0.1527, 0.4796, 0.1527, 0.4796, 0.1527, 0.4796, 0.1527, 0.4796, 0.1527, 0.4796, 0.1527, 0.4796, 0.1527, 0.4796, 0.1527, 0.4796, 0.1527, 0.4796, 0.1527, 0.4796, 0.1527, 0.4796, 0.1527, 0.4796, 0.1527, 0.4796, 0.1527, 0.4796, 0.1527, 0.4796, 0.1527, 0.4796, 0.1527, 0.4796, 0.1527, 0.4796, 0.1527, 0.4796, 0.1527, 0.4796, 0.1527, 0.4796, 0.1527, 0.4796, 0.1527, 0.4796, 0.1527, 0.4796, 0.1527, 0.4796, 0.1527, 0.4796, 0.1527, 0.4796, 0.1527, 0.4796, 0.1527, 0.4796, 0.1527, 0.4796, 0.1527, 0.4796, 0.1527, 0.4796, 0.1527, 0.4796, 0.1527, 0.4796, 0.1527, 0.4796, 0.1527, 0.4796, 0.1527, 0.4796, 0.1527, 0.4796, 0.1527, 0.4796, 0.1527, 0.4796, 0.1527, 0.4796, 0.1527, 0.4796, 0.1527, 0.4796, 0.1527, 0.4796, 0.1527, 0.4796, 0.1527, 0.4796, 0.1527, 0.4796, 0.1527, 0.4796, 0.1527, 0.4796, 0.1527, 0.4796, 0.1527, 0.4796, 0.1527, 0.4796, 0.1527, 0.4796, 0.1527, 0.4796, 0.1527, 0.4796, 0.1527, 0.4796, 0.1527, 0.4796, 0.1527, 0.4796, 0.1527, 0.4796, 0.1527, 0.4796, 0.1527, 0.4796, 0.1527, 0.4796, 0.1527, 0.4796, 0.1527, 0.4796, 0.1527, 0.4796, 0.1527, 0.4796, 0.1527, 0.4796, 0.1527, 0.4796, 0.1527, 0.4796, 0.1527, 0.4796, 0.1527, 0.4796, 0.1527, 0.4796, 0.1527, 0.4796, 0.1527, 0.4796, 0.1527, 0.4796, 0.1527, 0.4796, 0.1527, 0.4796, 0.1527, 0.4796, 0.1527, 0.4796, 0.1527, 0.4796, 0.1527, 0.4796, 0.1527, 0.4796, 0.1527, 0.4796, 0.1527, 0.4796, 0.1527, 0.4796, 0.1527, 0.4796, 0.1527, 0.4796, 0.1527, 0.4796, 0.1527, 0.4796, 0.1527, 0.4796, 0.1527, 0.4796, 0.1527, 0.4796, 0.1527, 0.4796, 0.1527, 0.4796, 0.1527, 0.4796, 0.1527, 0.4796, 0.1527, 0.4796, 0.1527, 0.4796, 0.1527, 0.4796, 0.1527, 0.4796, 0.1527, 0.4796, 0.1527, 0.4796, 0.1527, 0.4796, 0.1527, 0.4796, 0.1527, 0.4796, 0.1527, 0.4796, 0.1527, 0.4796, 0.1527, 0.4796, 0.1527, 0.4796, 0.1527, 0.4796, 0.1527, 0.4796, 0.1527, 0.4796, 0.1527, 0.4796, 0.1527, 0.4796, 0.1527, 0.4796, 0.1527, 0.4796, 0.1527, 0.4796, 0.1527, 0.4796, 0.1527, 0.4796, 0.1527, 0.4796, 0.1527, 0.4796, 0.1527, 0.4796, 0.1527, 0.4796, 0.1527, 0.4796, 0.1527, 0.4796, 0.1527, 0.4796, 0.1527, 0.4796, 0.1527, 0.4796, 0.1527, 0.4796, 0.1527, 0.4796, 0.1527, 0.4796, 0.1527, 0.4796, 0.1527, 0.4796, 0.1527, 0.4796, 0.1527, 0.4796, 0.1527, 0.4796, 0.1527, 0.4796, 0.1527, 0.4796, 0.1527, 0.4796, 0.1527, 0.4796, 0.1527, 0.4796, 0.1527, 0.4796, 0.1527, 0.4796, 0.1527, 0.4796, 0.1527, 0.4796, 0.1527, 0.4796, 0.1527, 0.4796, 0.1527, 0.4796, 0.1527, 0.4796, 0.1527, 0.4796, 0.1527, 0.4796, 0.1527, 0.4796, 0.1527, 0.4796, 0.1527, 0.4796, 0.1527, 0.4796, 0.1527, 0.4796, 0.1527, 0.4796, 0.1527, 0.4796, 0.1527, 0.4796, 0.1527, 0.4796, 0.1527, 0.4796, 0.1527, 0.4796, 0.1527, 0.4796, 0.1527, 0.4796, 0.1527, 0.4796, 0.1527, 0.4796, 0.1527, 0.4796, 0.1527, 0.4796, 0.1527, 0.4796, 0.1527, 0.4796, 0.1527, 0.4796, 0.1527, 0.4796, 0.1527, 0.4796, 0.1527, 0.4796, 0.1527, 0.4796, 0.1527, 0.4796, 0.1527, 0.4796, 0.1527, 0.4796, 0.1527, 0.4796, 0.1527, 0.4796, 0.1527, 0.4796, 0.1527, 0.4796, 0.1527, 0.4796, 0.1527, 0.4796, 0.1527, 0.4796, 0.1527, 0.4796, 0.1527, 0.4796, 0.1527, 0.4796, 0.1527, 0.4796, 0.1527, 0.4796, 0.1527, 0.4796, 0.1527, 0.4796, 0.1527, 0.4796, 0.1527, 0.4796, 0.1527, 0.4796, 0.1527, 0.4796, 0.1527, 0.4796, 0.1527, 0.4796, 0.1527, 0.4796, 0.1527, 0.4796, 0.1527, 0.4796, 0.1527, 0.4796, 0.1527, 0.4796, 0.1527, 0.4796, 0.1527, 0.4796, 0.1527, 0.4796, 0.1527, 0.4796, 0.1527, 0.4796, 0.1527, 0.4796, 0.1527, 0.4796, 0.1527, 0.4796, 0.1527, 0.4796, 0.1527, 0.4796, 0.1527, 0.4796, 0.1527, 0.4796, 0.1527, 0.4796, 0.1527, 0.4796, 0.1527, 0.4796, 0.1527, 0.4796, 0.1527, 0.4796, 0.1527, 0.4796, 0.1527, 0.4796, 0.1527, 0.4796, 0.1527, 0.4796, 0.1527, 0.4796, 0.1527, 0.4796, 0.1527, 0.4796, 0.1527, 0.4796, 0.1527, 0.4796, 0.1527, 0.4796, 0.1527, 0.4796, 0.1527, 0.4796, 0.1527, 0.4796, 0.1527, 0.4796, 0.1527, 0.4796, 0.1527, 0.4796, 0.1527, 0.4796, 0.1527, 0.4796, 0.1527, 0.4796, 0.1527, 0.4796, 0.1527, 0.4796, 0.1527, 0.4796, 0.1527, 0.4796, 0.1527, 0.4796, 0.1527, 0.4796, 0.1527, 0.4796, 0.1527, 0.4796, 0.1527, 0.4796, 0.1527, 0.4796, 0.1527, 0.4796, 0.1527, 0.4796, 0.1527, 0.4796, 0.1527, 0.4796, 0.1527, 0.4796, 0.1527, 0.4796, 0.1527, 0.4796, 0.1527, 0.4796, 0.1527, 0.4796, 0.1527, 0.4796, 0.1527, 0.4796, 0.1527, 0.4796, 0.1527, 0.4796, 0.1527, 0.4796, 0.1527, 0.4796, 0.1527, 0.4796, 0.1527, 0.4796, 0.1527, 0.4796, 0.1527, 0.4796, 0.1527, 0.4796, 0.1527, 0.4796, 0.1527, 0.4796, 0.1527, 0.4796, 0.1527, 0.4796, 0.1527, 0.4796, 0.1527, 0.4796, 0.1527, 0.4796, 0.1527, 0.4796, 0.1527, 0.4796, 0.1527, 0.4796, 0.1527, 0.4796, 0.1527, 0.4796, 0.1527, 0.4796, 0.1527, 0.4796, 0.1527, 0.4796, 0.1527, 0.4796, 0.1527, 0.4796, 0.1527, 0.4796, 0.1527, 0.4796, 0.1527, 0.4796, 0.1527, 0.4796, 0.1527, 0.4796, 0.1527, 0.4796, 0.1527, 0.4796, 0.1527, 0.4796, 0.1527, 0.4796, 0.1527, 0.4796, 0.1527, 0.4796, 0.1527, 0.4796, 0.1527, 0.4796, 0.1527, 0.4796, 0.1527, 0.4796, 0.1527, 0.4796, 0.1527, 0.4796, 0.1527, 0.4796, 0.1527, 0.4796, 0.1527, 0.4796, 0.1527, 0.4796, 0.1527, 0.4796, 0.1527, 0.4796, 0.1527, 0.4796, 0.1527, 0.4796, 0.1527, 0.4796, 0.1527, 0.4796, 0.1527, 0.4796, 0.1527, 0.4796, 0.1527, 0.4796, 0.1527, 0.4796, 0.1527, 0.4796, 0.1527, 0.4796, 0.1527, 0.4796, 0.1527, 0.4796, 0.1527, 0.4796, 0.1527, 0.4796, 0.1527, 0.4796, 0.1527, 0.4796, 0.1527, 0.4796, 0.1527, 0.4796, 0.1527, 0.4796, 0.1527, 0.4796, 0.1527, 0.4796, 0.1527, 0.4796, 0.1527, 0.4796, 0.1527, 0.4796, 0.1527, 0.4796, 0.1527, 0.4796, 0.1527, 0.4796, 0.1527, 0.4796, 0.1527, 0.4796, 0.1527, 0.4796, 0.1527, 0.4796, 0.1527, 0.4796, 0.1527, 0.4796, 0.1527, 0.4796, 0.1527, 0.4796, 0.1527, 0.4796, 0.1527, 0.4796, 0.1527, 0.4796, 0.1527, 0.4796, 0.1527, 0.4796, 0.1527, 0.4796, 0.1527, 0.4796, 0.1527, 0.4796, 0.1527, 0.4796, 0.1527, 0.4796, 0.1527, 0.4796, 0.1527, 0.4796, 0.1527, 0.4796, 0.1527, 0.4796, 0.1527, 0.4796, 0.1527, 0.4796, 0.1527, 0.4796, 0.1527, 0.4796, 0.1527, 0.4796, 0.1527, 0.4796, 0.1527, 0.4796, 0.1527, 0.4796, 0.1527, 0.4796, 0.1527, 0.4796, 0.1527, 0.4796, 0.1527, 0.4796, 0.1527, 0.4796, 0.1527, 0.4796, 0.1527, 0.4796, 0.1527, 0.4796, 0.1527, 0.4796, 0.1527, 0.4796, 0.1527, 0.4796, 0.1527, 0.4796, 0.1527, 0.4796, 0.1527, 0.4796, 0.1527, 0.4796, 0.1527, 0.4796, 0.1527, 0.4796, 0.1527, 0.4796, 0.1527, 0.4796, 0.1527, 0.4796, 0.1527, 0.4796, 0.1527, 0.4796, 0.1527, 0.4796, 0.1527, 0.4796, 0.1527, 0.4796, 0.1527, 0.4796, 0.1527, 0.4796, 0.1527, 0.4796, 0.1527, 0.4796, 0.1527, 0.4796, 0.1527, 0.4796, 0.1527, 0.4796, 0.1527, 0.4796, 0.1527, 0.4796, 0.1527, 0.4796, 0.1527, 0.4796, 0.1527, 0.4796, 0.1527, 0.4796, 0.1527, 0.4796, 0.1527, 0.4796, 0.1527, 0.4796, 0.1527, 0.4796, 0.1527, 0.4796, 0.1527, 0.4796, 0.1527, 0.4796, 0.1527, 0.4796, 0.1527, 0.4796, 0.1527, 0.4796, 0.1527, 0.4796, 0.1527, 0.4796, 0.1527, 0.4796, 0.1527, 0.4796, 0.1527, 0.4796, 0.1527, 0.4796, 0.1527, 0.4796, 0.1527, 0.4796, 0.1527, 0.4796, 0.1527, 0.4796, 0.1527, 0.4796, 0.1527, 0.4796, 0.1527, 0.4796, 0.1527, 0.4796, 0.1527, 0.4796, 0.1527, 0.4796, 0.1527, 0.4796, 0.1527, 0.4796, 0.1527, 0.4796, 0.1527, 0.4796, 0.1527, 0.4796, 0.1527, 0.4796, 0.1527, 0.4796, 0.1527, 0.4796, 0.1527, 0.4796, 0.1527, 0.4796, 0.1527, 0.4796, 0.1527, 0.4796, 0.1527, 0.4796, 0.1527, 0.4796, 0.1527, 0.4796, 0.1527, 0.4796, 0.1527, 0.4796, 0.1527, 0.4796, 0.1527, 0.4796, 0.1527, 0.4796, 0.1527, 0.4796, 0.1527, 0.4796, 0.1527, 0.4796, 0.1527, 0.4796, 0.1527, 0.4796, 0.1527, 0.4796, 0.1527, 0.4796, 0.1527, 0.4796, 0.1527, 0.4796, 0.1527, 0.4796, 0.1527, 0.4796, 0.1527, 0.4796, 0.1527, 0.4796, 0.1527, 0.4796, 0.1527, 0.4796, 0.1527, 0.4796, 0.1527, 0.4796, 0.1527, 0.4796, 0.1527, 0.4796, 0.1527, 0.4796, 0.1527, 0.4796, 0.1527, 0.4796, 0.1527, 0.4796, 0.1527, 0.4796, 0.1527, 0.4796, 0.1527, 0.4796, 0.1527, 0.4796, 0.1527, 0.4796, 0.1527, 0.4796, 0.1527, 0.4796, 0.1527, 0.4796, 0.1527, 0.4796, 0.1527, 0.4796, 0.1527, 0.4796, 0.1527, 0.4796, 0.1527, 0.4796, 0.1527, 0.4796, 0.1527, 0.4796, 0.1527, 0.4796, 0.1527, 0.4796, 0.1527, 0.4796, 0.1527, 0.4796, 0.1527, 0.4796, 0.1527, 0.4796, 0.1527, 0.4796, 0.1527, 0.4796, 0.1527, 0.4796, 0.1527, 0.4796, 0.1527, 0.4796, 0.1527, 0.4796, 0.1527, 0.4796, 0.1527, 0.4796, 0.1527, 0.4796, 0.1527, 0.4796, 0.1527, 0.4796, 0.1527, 0.4796, 0.1527, 0.4796, 0.1527, 0.4796, 0.1527, 0.4796, 0.1527, 0.4796, 0.1527, 0.4796, 0.1527, 0.4796, 0.1527, 0.4796, 0.1527, 0.4796, 0.1527, 0.4796, 0.1527, 0.4796, 0.1527, 0.4796, 0.1527, 0.4796, 0.1527, 0.4796, 0.1527, 0.4796, 0.1527, 0.4796, 0.1527, 0.4796, 0.1527, 0.4796, 0.1527, 0.4796, 0.1527, 0.4796, 0.1527, 0.4796, 0.1527, 0.4796, 0.1527, 0.4796, 0.1527, 0.4796, 0.1527, 0.4796, 0.1527, 0.4796, 0.1527, 0.4796, 0.1527, 0.4796, 0.1527, 0.4796, 0.1527, 0.4796, 0.1527, 0.4796, 0.1527, 0.4796, 0.1527, 0.4796, 0.1527, 0.4796, 0.1527, 0.4796, 0.1527, 0.4796, 0.1527, 0.4796, 0.1527, 0.4796, 0.1527, 0.4796, 0.1527, 0.4796, 0.1527, 0.4796, 0.1527, 0.4796, 0.1527, 0.4796, 0.1527, 0.4796, 0.1527, 0.4796, 0.1527, 0.4796, 0.1527, 0.4796, 0.1527, 0.4796, 0.1527, 0.4796, 0.1527, 0.4796, 0.1527, 0.4796, 0.1527, 0.4796, 0.1527, 0.4796, 0.1527, 0.4796, 0.1527, 0.4796, 0.1527, 0.4796, 0.1527, 0.4796, 0.1527, 0.4796, 0.1527, 0.4796, 0.1527, 0.4796, 0.1527, 0.4796, 0.1527, 0.4796, 0.1527, 0.4796, 0.1527, 0.4796, 0.1527, 0.4796, 0.1527, 0.4796, 0.1527, 0.4796, 0.1527, 0.4796, 0.1527, 0.4796, 0.1527, 0.4796, 0.1527, 0.4796, 0.1527, 0.4796, 0.1527, 0.4796, 0.1527, 0.4796, 0.1527, 0.4796, 0.1527, 0.4796, 0.1527, 0.4796, 0.1527, 0.4796, 0.1527, 0.4796, 0.1527, 0.4796, 0.1527, 0.4796, 0.1527, 0.4796, 0.1527, 0.4796, 0.1527, 0.4796, 0.1527, 0.4796, 0.1527, 0.4796, 0.1527, 0.4796, 0.1527, 0.4796, 0.1527, 0.4796, 0.1527, 0.4796, 0.1527, 0.4796, 0.1527, 0.4796, 0.1527, 0.4796, 0.1527, 0.4796, 0.1527, 0.4796, 0.1527, 0.4796, 0.1527, 0.4796, 0.1527, 0.4796, 0.1527, 0.4796, 0.1527, 0.4796, 0.1527, 0.4796, 0.1527, 0.4796, 0.1527, 0.4796, 0.1527, 0.4796, 0.1527, 0.4796, 0.1527, 0.4796, 0.1527, 0.4796, 0.1527, 0.4796, 0.1527, 0.4796, 0.1527, 0.4796, 0.1527, 0.4796, 0.1527, 0.4796, 0.1527, 0.4796, 0.1527, 0.4796, 0.1527, 0.4796, 0.1527, 0.4796, 0.1527, 0.4796, 0.1527, 0.4796, 0.1527, 0.4796, 0.1527, 0.4796, 0.1527, 0.4796, 0.1527, 0.4796, 0.1527, 0.4796, 0.1527, 0.4796, 0.1527, 0.4796, 0.1527, 0.4796, 0.1527, 0.4796, 0.1527, 0.4796, 0.1527, 0.4796, 0.1527, 0.4796, 0.1527, 0.4796, 0.1527, 0.4796, 0.1527, 0.4796, 0.1527, 0.4796, 0.1527, 0.4796, 0.1527, 0.4796, 0.1527, 0.4796, 0.1527, 0.4796, 0.1527, 0.4796, 0.1527, 0.4796, 0.1527, 0.4796, 0.1527, 0.4796, 0.1527, 0.4796, 0.1527, 0.4796, 0.1527, 0.4796, 0.1527, 0.4796, 0.1527, 0.4796, 0.1527, 0.4796, 0.1527, 0.4796, 0.1527, 0.4796, 0.1527, 0.4796, 0.1527, 0.4796, 0.1527, 0.4796, 0.1527, 0.4796, 0.1527, 0.4796, 0.1527, 0.4796, 0.1527, 0.4796, 0.1527, 0.4796, 0.1527, 0.4796, 0.1527, 0.4796, 0.1527, 0.4796, 0.1527, 0.4796, 0.1527, 0.4796, 0.1527, 0.4796, 0.1527, 0.4796, 0.1527, 0.4796, 0.1527, 0.4796, 0.1527, 0.4796, 0.1527, 0.4796, 0.1527, 0.4796, 0.1527, 0.4796, 0.1527, 0.4796, 0.1527, 0.4796, 0.1527, 0.4796, 0.1527, 0.4796, 0.1527, 0.4796, 0.1527, 0.4796, 0.1527, 0.4796, 0.1527, 0.4796, 0.1527, 0.4796, 0.1527, 0.4796, 0.1527, 0.4796, 0.1527, 0.4796, 0.1527, 0.4796, 0.1527, 0.4796, 0.1527, 0.4796, 0.1527, 0.4796, 0.1527, 0.4796, 0.1527, 0.4796, 0.1527, 0.4796, 0.1527, 0.4796, 0.1527, 0.4796, 0.1527])
me_cube.materials.append(mat_imphrnziamat)
me_cube.materials.append(mat_material_001)
me_cube.update()

# ---- objects
ob_cylinder = bpy.data.objects.new('Cylinder', me_cylinder)
ob_cube = bpy.data.objects.new('Cube', me_cube)

# ---- transforms, parenting, visibility, modifiers, constraints
ob_cylinder.location = (1.608, 0.01797, 13.67)
ob_cylinder.rotation_euler = (-0.0, -1.571, 0.0)
ob_cube.location = (-2.992, 0.01797, 12.3)
ob_cube.rotation_euler = (-0.0, -1.571, 0.0)
ob_cube.scale = (0.1099, 1.0, 1.0)
_m = ob_cube.modifiers.new('GeometryNodes', 'NODES')
_m.node_group = ng_water
_m.open_manage_panel = True

# ---- collection membership
col_collection.objects.link(ob_cylinder)
col_collection.objects.link(ob_cube)

# ---- scene / render settings (as saved in the file)
scene.frame_start = 1; scene.frame_end = 250; scene.frame_set(0)
scene.render.engine = 'BLENDER_EEVEE_NEXT'
bpy.context.view_layer.update()

# ---- added for rendering (the .blend has no active camera and no usable light): camera, sun
cam_auto = bpy.data.cameras.new('AutoCamera')
cam_auto.lens = 50.0
cam_auto.sensor_width = 36.0
cam_auto.clip_end = 1000.0
ob_auto_camera = bpy.data.objects.new('AutoCamera', cam_auto)
scene.collection.objects.link(ob_auto_camera)
ob_auto_camera.location = (12.033, -25.16, 29.5338)
ob_auto_camera.rotation_euler = (1.09748, -7.21219e-08, 0.694738)
scene.camera = ob_auto_camera
light_auto_sun = bpy.data.lights.new('AutoSun', 'SUN')
light_auto_sun.energy = 3.0
light_auto_sun.angle = 0.0523599
ob_auto_sun = bpy.data.objects.new('AutoSun', light_auto_sun)
scene.collection.objects.link(ob_auto_sun)
ob_auto_sun.rotation_euler = (0.872665, 0.174533, 0.523599)
bpy.context.view_layer.update()
